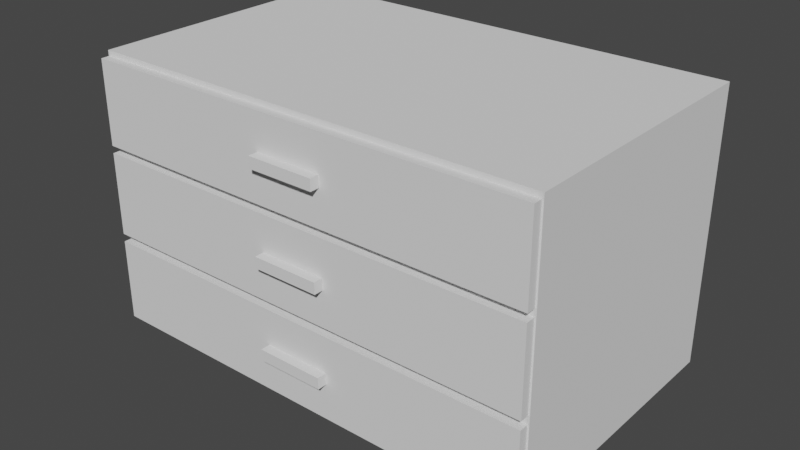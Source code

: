 # Source: drawers.blend  (saved by Blender 3.3.6; exported with 4.5.12 LTS)
import bpy
from mathutils import Matrix  # noqa: F401  (used for matrix-valued properties, if any)

bpy.ops.wm.read_factory_settings(use_empty=True)
scene = bpy.context.scene
scene.name = 'Scene'

# ---- collections
col_collection = bpy.data.collections.new('Collection'); scene.collection.children.link(col_collection)

# ---- world
world_world = bpy.data.worlds.new('World'); scene.world = world_world
world_world.use_nodes = True; world_world.node_tree.nodes.clear()
_N = world_world.node_tree.nodes; _L = world_world.node_tree.links
n0 = _N.new('ShaderNodeOutputWorld'); n0.name = 'World Output'; n0.location = (300, 300)
n1 = _N.new('ShaderNodeBackground'); n1.name = 'Background'; n1.location = (10, 300)
n1.inputs[0].default_value = (0.05088, 0.05088, 0.05088, 1.0)
_L.new(n1.outputs[0], n0.inputs[0])
n0.is_active_output = True
world_world.color = (0.05088, 0.05088, 0.05088)
world_world.use_sun_shadow = False
world_world.sun_shadow_jitter_overblur = 0.0

# ---- meshes
me_cube_001 = bpy.data.meshes.new('Cube.001')
me_cube_001.from_pydata([(-5.0, -3.0, -1.0), (-5.0, -3.0, 5.0), (-5.0, 3.0, -1.0), (-5.0, 3.0, 5.0), (5.0, -3.0, -1.0), (5.0, -3.0, 5.0), (5.0, 3.0, -1.0), (5.0, 3.0, 5.0), (5.0, -3.0, 1.0), (-5.0, -3.0, 1.0), (5.0, -3.0, 3.0), (-5.0, -3.0, 3.0), (-4.75, -3.0, 4.8), (4.75, -3.0, 4.8), (4.75, -3.0, 3.2), (-4.75, -3.0, 3.2), (4.75, -3.0, 2.8), (4.75, -3.0, 1.2), (-4.75, -3.0, 1.2), (-4.75, -3.0, 2.8), (4.75, -3.0, 0.8), (4.75, -3.0, -0.8), (-4.75, -3.0, -0.8), (-4.75, -3.0, 0.8), (-4.75, 2.8, 3.2), (-4.75, 2.8, 4.8), (4.75, 2.8, 4.8), (4.75, 2.8, 3.2), (4.75, 2.8, 2.8), (4.75, 2.8, 1.2), (-4.75, 2.8, 1.2), (-4.75, 2.8, 2.8), (4.75, 2.8, 0.8), (4.75, 2.8, -0.8), (-4.75, 2.8, -0.8), (-4.75, 2.8, 0.8)], [], [(0, 9, 11, 1, 3, 2), (2, 3, 7, 6), (6, 7, 5, 10, 8, 4), (4, 8, 20, 21), (2, 6, 4, 0), (7, 3, 1, 5), (11, 9, 18, 19), (1, 11, 15, 12), (14, 13, 26, 27), (11, 10, 14, 15), (10, 5, 13, 14), (5, 1, 12, 13), (16, 19, 31, 28), (9, 8, 17, 18), (8, 10, 16, 17), (10, 11, 19, 16), (23, 22, 34, 35), (8, 9, 23, 20), (0, 4, 21, 22), (9, 0, 22, 23), (24, 27, 26, 25), (12, 15, 24, 25), (15, 14, 27, 24), (13, 12, 25, 26), (30, 29, 28, 31), (18, 17, 29, 30), (19, 18, 30, 31), (17, 16, 28, 29), (33, 32, 35, 34), (21, 20, 32, 33), (20, 23, 35, 32), (22, 21, 33, 34)])
_uv = me_cube_001.uv_layers.new(name='UVMap')
_uv.uv.foreach_set('vector', [0.375, 0.0, 0.375, 0.0, 0.5, 0.0, 0.625, 0.0, 0.625, 0.25, 0.375, 0.25, 0.375, 0.25, 0.625, 0.25, 0.625, 0.5, 0.375, 0.5, 0.375, 0.5, 0.625, 0.5, 0.625, 0.75, 0.5, 0.75, 0.375, 0.75, 0.375, 0.75, 0.375, 0.75, 0.375, 0.75, 0.375, 0.75, 0.375, 0.75, 0.125, 0.5, 0.375, 0.5, 0.375, 0.75, 0.125, 0.75, 0.625, 0.5, 0.875, 0.5, 0.875, 0.75, 0.625, 0.75, 0.5, 0.0, 0.375, 0.0, 0.375, 0.0, 0.5, 0.0, 0.625, 0.0, 0.5, 0.0, 0.5, 0.0, 0.625, 0.0, 0.5, 0.75, 0.625, 0.75, 0.625, 0.75, 0.5, 0.75, 0.5, 1.0, 0.5, 0.75, 0.5, 0.75, 0.5, 1.0, 0.5, 0.75, 0.625, 0.75, 0.625, 0.75, 0.5, 0.75, 0.625, 0.75, 0.875, 0.75, 0.875, 0.75, 0.625, 0.75, 0.5, 0.75, 0.5, 1.0, 0.5, 1.0, 0.5, 0.75, 0.375, 1.0, 0.375, 0.75, 0.375, 0.75, 0.375, 1.0, 0.375, 0.75, 0.5, 0.75, 0.5, 0.75, 0.375, 0.75, 0.5, 0.75, 0.5, 1.0, 0.5, 1.0, 0.5, 0.75, 0.375, 0.0, 0.375, 0.0, 0.375, 0.0, 0.375, 0.0, 0.375, 0.75, 0.375, 1.0, 0.375, 1.0, 0.375, 0.75, 0.125, 0.75, 0.375, 0.75, 0.375, 0.75, 0.125, 0.75, 0.375, 0.0, 0.375, 0.0, 0.375, 0.0, 0.375, 0.0, 0.5, 1.0, 0.5, 0.75, 0.625, 0.75, 0.625, 1.0, 0.625, 0.0, 0.5, 0.0, 0.5, 0.0, 0.625, 0.0, 0.5, 1.0, 0.5, 0.75, 0.5, 0.75, 0.5, 1.0, 0.625, 0.75, 0.875, 0.75, 0.875, 0.75, 0.625, 0.75, 0.375, 1.0, 0.375, 0.75, 0.5, 0.75, 0.5, 1.0, 0.375, 1.0, 0.375, 0.75, 0.375, 0.75, 0.375, 1.0, 0.5, 0.0, 0.375, 0.0, 0.375, 0.0, 0.5, 0.0, 0.375, 0.75, 0.5, 0.75, 0.5, 0.75, 0.375, 0.75, 0.375, 0.75, 0.375, 0.75, 0.375, 1.0, 0.375, 1.0, 0.375, 0.75, 0.375, 0.75, 0.375, 0.75, 0.375, 0.75, 0.375, 0.75, 0.375, 1.0, 0.375, 1.0, 0.375, 0.75, 0.125, 0.75, 0.375, 0.75, 0.375, 0.75, 0.125, 0.75])
me_cube_001.update()
me_cube = bpy.data.meshes.new('Cube')
me_cube.from_pydata([(-4.6, -3.0, -0.7), (-4.6, -3.0, 0.7), (-4.6, 2.4, -0.7), (-4.6, 2.4, 0.7), (4.6, -3.0, -0.7), (4.6, -3.0, 0.7), (4.6, 2.4, -0.7), (4.6, 2.4, 0.7), (-4.968, -3.0, -0.91), (-4.968, -3.0, 0.91), (4.968, -3.0, 0.91), (4.968, -3.0, -0.91), (-4.968, -3.2, -0.91), (-4.968, -3.2, 0.91), (4.968, -3.2, 0.91), (4.968, -3.2, -0.91), (-0.735, -3.405, -0.1225), (-0.735, -3.405, 0.1225), (-0.735, -3.111, -0.1225), (-0.735, -3.111, 0.1225), (0.735, -3.405, -0.1225), (0.735, -3.405, 0.1225), (0.735, -3.111, -0.1225), (0.735, -3.111, 0.1225), (-4.37, -2.838, 0.7), (-4.37, 2.238, 0.7), (4.37, 2.238, 0.7), (4.37, -2.838, 0.7), (-4.37, -2.838, -0.6), (-4.37, 2.238, -0.6), (4.37, 2.238, -0.6), (4.37, -2.838, -0.6)], [], [(0, 1, 3, 2), (2, 3, 7, 6), (6, 7, 5, 4), (1, 0, 8, 9), (2, 6, 4, 0), (5, 7, 26, 27), (9, 8, 12, 13), (0, 4, 11, 8), (5, 1, 9, 10), (4, 5, 10, 11), (15, 14, 13, 12), (10, 9, 13, 14), (11, 10, 14, 15), (8, 11, 15, 12), (16, 17, 19, 18), (18, 19, 23, 22), (22, 23, 21, 20), (20, 21, 17, 16), (18, 22, 20, 16), (23, 19, 17, 21), (24, 27, 31, 28), (3, 1, 24, 25), (1, 5, 27, 24), (7, 3, 25, 26), (30, 29, 28, 31), (26, 25, 29, 30), (27, 26, 30, 31), (25, 24, 28, 29)])
_uv = me_cube.uv_layers.new(name='UVMap')
_uv.uv.foreach_set('vector', [0.375, 0.0, 0.625, 0.0, 0.625, 0.25, 0.375, 0.25, 0.375, 0.25, 0.625, 0.25, 0.625, 0.5, 0.375, 0.5, 0.375, 0.5, 0.625, 0.5, 0.625, 0.75, 0.375, 0.75, 0.625, 0.0, 0.375, 0.0, 0.375, 0.0, 0.625, 0.0, 0.125, 0.5, 0.375, 0.5, 0.375, 0.75, 0.125, 0.75, 0.625, 0.75, 0.625, 0.5, 0.625, 0.5, 0.625, 0.75, 0.625, 0.0, 0.375, 0.0, 0.375, 0.0, 0.625, 0.0, 0.125, 0.75, 0.375, 0.75, 0.375, 0.75, 0.125, 0.75, 0.625, 0.75, 0.875, 0.75, 0.875, 0.75, 0.625, 0.75, 0.375, 0.75, 0.625, 0.75, 0.625, 0.75, 0.375, 0.75, 0.375, 0.75, 0.625, 0.75, 0.625, 1.0, 0.375, 1.0, 0.625, 0.75, 0.875, 0.75, 0.875, 0.75, 0.625, 0.75, 0.375, 0.75, 0.625, 0.75, 0.625, 0.75, 0.375, 0.75, 0.125, 0.75, 0.375, 0.75, 0.375, 0.75, 0.125, 0.75, 0.375, 0.0, 0.625, 0.0, 0.625, 0.25, 0.375, 0.25, 0.375, 0.25, 0.625, 0.25, 0.625, 0.5, 0.375, 0.5, 0.375, 0.5, 0.625, 0.5, 0.625, 0.75, 0.375, 0.75, 0.375, 0.75, 0.625, 0.75, 0.625, 1.0, 0.375, 1.0, 0.125, 0.5, 0.375, 0.5, 0.375, 0.75, 0.125, 0.75, 0.625, 0.5, 0.875, 0.5, 0.875, 0.75, 0.625, 0.75, 0.875, 0.75, 0.625, 0.75, 0.625, 0.75, 0.875, 0.75, 0.625, 0.25, 0.625, 0.0, 0.625, 0.0, 0.625, 0.25, 0.875, 0.75, 0.625, 0.75, 0.625, 0.75, 0.875, 0.75, 0.625, 0.5, 0.625, 0.25, 0.625, 0.25, 0.625, 0.5, 0.625, 0.5, 0.875, 0.5, 0.875, 0.75, 0.625, 0.75, 0.625, 0.5, 0.625, 0.25, 0.625, 0.25, 0.625, 0.5, 0.625, 0.75, 0.625, 0.5, 0.625, 0.5, 0.625, 0.75, 0.625, 0.25, 0.625, 0.0, 0.625, 0.0, 0.625, 0.25])
me_cube.update()
me_cube_002 = bpy.data.meshes.new('Cube.002')
me_cube_002.from_pydata([(-4.6, -3.0, 1.2), (-4.6, -3.0, 2.6), (-4.6, 2.4, 1.2), (-4.6, 2.4, 2.6), (4.6, -3.0, 1.2), (4.6, -3.0, 2.6), (4.6, 2.4, 1.2), (4.6, 2.4, 2.6), (-4.968, -3.0, 0.99), (-4.968, -3.0, 2.81), (4.968, -3.0, 2.81), (4.968, -3.0, 0.99), (-4.968, -3.2, 0.99), (-4.968, -3.2, 2.81), (4.968, -3.2, 2.81), (4.968, -3.2, 0.99), (-0.735, -3.405, 1.778), (-0.735, -3.405, 2.022), (-0.735, -3.111, 1.778), (-0.735, -3.111, 2.022), (0.735, -3.405, 1.778), (0.735, -3.405, 2.022), (0.735, -3.111, 1.778), (0.735, -3.111, 2.022), (-4.37, -2.838, 2.6), (-4.37, 2.238, 2.6), (4.37, 2.238, 2.6), (4.37, -2.838, 2.6), (-4.37, -2.838, 1.3), (-4.37, 2.238, 1.3), (4.37, 2.238, 1.3), (4.37, -2.838, 1.3)], [], [(0, 1, 3, 2), (2, 3, 7, 6), (6, 7, 5, 4), (1, 0, 8, 9), (2, 6, 4, 0), (5, 7, 26, 27), (9, 8, 12, 13), (0, 4, 11, 8), (5, 1, 9, 10), (4, 5, 10, 11), (15, 14, 13, 12), (10, 9, 13, 14), (11, 10, 14, 15), (8, 11, 15, 12), (16, 17, 19, 18), (18, 19, 23, 22), (22, 23, 21, 20), (20, 21, 17, 16), (18, 22, 20, 16), (23, 19, 17, 21), (24, 27, 31, 28), (3, 1, 24, 25), (1, 5, 27, 24), (7, 3, 25, 26), (30, 29, 28, 31), (26, 25, 29, 30), (27, 26, 30, 31), (25, 24, 28, 29)])
_uv = me_cube_002.uv_layers.new(name='UVMap')
_uv.uv.foreach_set('vector', [0.375, 0.0, 0.625, 0.0, 0.625, 0.25, 0.375, 0.25, 0.375, 0.25, 0.625, 0.25, 0.625, 0.5, 0.375, 0.5, 0.375, 0.5, 0.625, 0.5, 0.625, 0.75, 0.375, 0.75, 0.625, 0.0, 0.375, 0.0, 0.375, 0.0, 0.625, 0.0, 0.125, 0.5, 0.375, 0.5, 0.375, 0.75, 0.125, 0.75, 0.625, 0.75, 0.625, 0.5, 0.625, 0.5, 0.625, 0.75, 0.625, 0.0, 0.375, 0.0, 0.375, 0.0, 0.625, 0.0, 0.125, 0.75, 0.375, 0.75, 0.375, 0.75, 0.125, 0.75, 0.625, 0.75, 0.875, 0.75, 0.875, 0.75, 0.625, 0.75, 0.375, 0.75, 0.625, 0.75, 0.625, 0.75, 0.375, 0.75, 0.375, 0.75, 0.625, 0.75, 0.625, 1.0, 0.375, 1.0, 0.625, 0.75, 0.875, 0.75, 0.875, 0.75, 0.625, 0.75, 0.375, 0.75, 0.625, 0.75, 0.625, 0.75, 0.375, 0.75, 0.125, 0.75, 0.375, 0.75, 0.375, 0.75, 0.125, 0.75, 0.375, 0.0, 0.625, 0.0, 0.625, 0.25, 0.375, 0.25, 0.375, 0.25, 0.625, 0.25, 0.625, 0.5, 0.375, 0.5, 0.375, 0.5, 0.625, 0.5, 0.625, 0.75, 0.375, 0.75, 0.375, 0.75, 0.625, 0.75, 0.625, 1.0, 0.375, 1.0, 0.125, 0.5, 0.375, 0.5, 0.375, 0.75, 0.125, 0.75, 0.625, 0.5, 0.875, 0.5, 0.875, 0.75, 0.625, 0.75, 0.875, 0.75, 0.625, 0.75, 0.625, 0.75, 0.875, 0.75, 0.625, 0.25, 0.625, 0.0, 0.625, 0.0, 0.625, 0.25, 0.875, 0.75, 0.625, 0.75, 0.625, 0.75, 0.875, 0.75, 0.625, 0.5, 0.625, 0.25, 0.625, 0.25, 0.625, 0.5, 0.625, 0.5, 0.875, 0.5, 0.875, 0.75, 0.625, 0.75, 0.625, 0.5, 0.625, 0.25, 0.625, 0.25, 0.625, 0.5, 0.625, 0.75, 0.625, 0.5, 0.625, 0.5, 0.625, 0.75, 0.625, 0.25, 0.625, 0.0, 0.625, 0.0, 0.625, 0.25])
me_cube_002.update()
me_cube_003 = bpy.data.meshes.new('Cube.003')
me_cube_003.from_pydata([(-4.6, -3.0, 3.28), (-4.6, -3.0, 4.68), (-4.6, 2.4, 3.28), (-4.6, 2.4, 4.68), (4.6, -3.0, 3.28), (4.6, -3.0, 4.68), (4.6, 2.4, 3.28), (4.6, 2.4, 4.68), (-4.968, -3.0, 3.07), (-4.968, -3.0, 4.89), (4.968, -3.0, 4.89), (4.968, -3.0, 3.07), (-4.968, -3.2, 3.07), (-4.968, -3.2, 4.89), (4.968, -3.2, 4.89), (4.968, -3.2, 3.07), (-0.735, -3.405, 3.858), (-0.735, -3.405, 4.103), (-0.735, -3.111, 3.858), (-0.735, -3.111, 4.103), (0.735, -3.405, 3.858), (0.735, -3.405, 4.103), (0.735, -3.111, 3.858), (0.735, -3.111, 4.103), (-4.37, -2.838, 4.68), (-4.37, 2.238, 4.68), (4.37, 2.238, 4.68), (4.37, -2.838, 4.68), (-4.37, -2.838, 3.38), (-4.37, 2.238, 3.38), (4.37, 2.238, 3.38), (4.37, -2.838, 3.38)], [], [(0, 1, 3, 2), (2, 3, 7, 6), (6, 7, 5, 4), (1, 0, 8, 9), (2, 6, 4, 0), (5, 7, 26, 27), (9, 8, 12, 13), (0, 4, 11, 8), (5, 1, 9, 10), (4, 5, 10, 11), (15, 14, 13, 12), (10, 9, 13, 14), (11, 10, 14, 15), (8, 11, 15, 12), (16, 17, 19, 18), (18, 19, 23, 22), (22, 23, 21, 20), (20, 21, 17, 16), (18, 22, 20, 16), (23, 19, 17, 21), (24, 27, 31, 28), (3, 1, 24, 25), (1, 5, 27, 24), (7, 3, 25, 26), (30, 29, 28, 31), (26, 25, 29, 30), (27, 26, 30, 31), (25, 24, 28, 29)])
_uv = me_cube_003.uv_layers.new(name='UVMap')
_uv.uv.foreach_set('vector', [0.375, 0.0, 0.625, 0.0, 0.625, 0.25, 0.375, 0.25, 0.375, 0.25, 0.625, 0.25, 0.625, 0.5, 0.375, 0.5, 0.375, 0.5, 0.625, 0.5, 0.625, 0.75, 0.375, 0.75, 0.625, 0.0, 0.375, 0.0, 0.375, 0.0, 0.625, 0.0, 0.125, 0.5, 0.375, 0.5, 0.375, 0.75, 0.125, 0.75, 0.625, 0.75, 0.625, 0.5, 0.625, 0.5, 0.625, 0.75, 0.625, 0.0, 0.375, 0.0, 0.375, 0.0, 0.625, 0.0, 0.125, 0.75, 0.375, 0.75, 0.375, 0.75, 0.125, 0.75, 0.625, 0.75, 0.875, 0.75, 0.875, 0.75, 0.625, 0.75, 0.375, 0.75, 0.625, 0.75, 0.625, 0.75, 0.375, 0.75, 0.375, 0.75, 0.625, 0.75, 0.625, 1.0, 0.375, 1.0, 0.625, 0.75, 0.875, 0.75, 0.875, 0.75, 0.625, 0.75, 0.375, 0.75, 0.625, 0.75, 0.625, 0.75, 0.375, 0.75, 0.125, 0.75, 0.375, 0.75, 0.375, 0.75, 0.125, 0.75, 0.375, 0.0, 0.625, 0.0, 0.625, 0.25, 0.375, 0.25, 0.375, 0.25, 0.625, 0.25, 0.625, 0.5, 0.375, 0.5, 0.375, 0.5, 0.625, 0.5, 0.625, 0.75, 0.375, 0.75, 0.375, 0.75, 0.625, 0.75, 0.625, 1.0, 0.375, 1.0, 0.125, 0.5, 0.375, 0.5, 0.375, 0.75, 0.125, 0.75, 0.625, 0.5, 0.875, 0.5, 0.875, 0.75, 0.625, 0.75, 0.875, 0.75, 0.625, 0.75, 0.625, 0.75, 0.875, 0.75, 0.625, 0.25, 0.625, 0.0, 0.625, 0.0, 0.625, 0.25, 0.875, 0.75, 0.625, 0.75, 0.625, 0.75, 0.875, 0.75, 0.625, 0.5, 0.625, 0.25, 0.625, 0.25, 0.625, 0.5, 0.625, 0.5, 0.875, 0.5, 0.875, 0.75, 0.625, 0.75, 0.625, 0.5, 0.625, 0.25, 0.625, 0.25, 0.625, 0.5, 0.625, 0.75, 0.625, 0.5, 0.625, 0.5, 0.625, 0.75, 0.625, 0.25, 0.625, 0.0, 0.625, 0.0, 0.625, 0.25])
me_cube_003.update()
me_cylinder = bpy.data.meshes.new('Cylinder')
me_cylinder.from_pydata([(4.0, -1.75, -1.516), (4.0, -1.75, -0.8655), (4.049, -1.755, -1.516), (4.049, -1.755, -0.8655), (4.096, -1.769, -1.516), (4.096, -1.769, -0.8655), (4.139, -1.792, -1.516), (4.139, -1.792, -0.8655), (4.177, -1.823, -1.516), (4.177, -1.823, -0.8655), (4.208, -1.861, -1.516), (4.208, -1.861, -0.8655), (4.231, -1.904, -1.516), (4.231, -1.904, -0.8655), (4.245, -1.951, -1.516), (4.245, -1.951, -0.8655), (4.25, -2.0, -1.516), (4.25, -2.0, -0.8655), (4.245, -2.049, -1.516), (4.245, -2.049, -0.8655), (4.231, -2.096, -1.516), (4.231, -2.096, -0.8655), (4.208, -2.139, -1.516), (4.208, -2.139, -0.8655), (4.177, -2.177, -1.516), (4.177, -2.177, -0.8655), (4.139, -2.208, -1.516), (4.139, -2.208, -0.8655), (4.096, -2.231, -1.516), (4.096, -2.231, -0.8655), (4.049, -2.245, -1.516), (4.049, -2.245, -0.8655), (4.0, -2.25, -1.516), (4.0, -2.25, -0.8655), (3.951, -2.245, -1.516), (3.951, -2.245, -0.8655), (3.904, -2.231, -1.516), (3.904, -2.231, -0.8655), (3.861, -2.208, -1.516), (3.861, -2.208, -0.8655), (3.823, -2.177, -1.516), (3.823, -2.177, -0.8655), (3.792, -2.139, -1.516), (3.792, -2.139, -0.8655), (3.769, -2.096, -1.516), (3.769, -2.096, -0.8655), (3.755, -2.049, -1.516), (3.755, -2.049, -0.8655), (3.75, -2.0, -1.516), (3.75, -2.0, -0.8655), (3.755, -1.951, -1.516), (3.755, -1.951, -0.8655), (3.769, -1.904, -1.516), (3.769, -1.904, -0.8655), (3.792, -1.861, -1.516), (3.792, -1.861, -0.8655), (3.823, -1.823, -1.516), (3.823, -1.823, -0.8655), (3.861, -1.792, -1.516), (3.861, -1.792, -0.8655), (3.904, -1.769, -1.516), (3.904, -1.769, -0.8655), (3.951, -1.755, -1.516), (3.951, -1.755, -0.8655)], [], [(0, 1, 3, 2), (2, 3, 5, 4), (4, 5, 7, 6), (6, 7, 9, 8), (8, 9, 11, 10), (10, 11, 13, 12), (12, 13, 15, 14), (14, 15, 17, 16), (16, 17, 19, 18), (18, 19, 21, 20), (20, 21, 23, 22), (22, 23, 25, 24), (24, 25, 27, 26), (26, 27, 29, 28), (28, 29, 31, 30), (30, 31, 33, 32), (32, 33, 35, 34), (34, 35, 37, 36), (36, 37, 39, 38), (38, 39, 41, 40), (40, 41, 43, 42), (42, 43, 45, 44), (44, 45, 47, 46), (46, 47, 49, 48), (48, 49, 51, 50), (50, 51, 53, 52), (52, 53, 55, 54), (54, 55, 57, 56), (56, 57, 59, 58), (58, 59, 61, 60), (3, 1, 63, 61, 59, 57, 55, 53, 51, 49, 47, 45, 43, 41, 39, 37, 35, 33, 31, 29, 27, 25, 23, 21, 19, 17, 15, 13, 11, 9, 7, 5), (60, 61, 63, 62), (62, 63, 1, 0), (0, 2, 4, 6, 8, 10, 12, 14, 16, 18, 20, 22, 24, 26, 28, 30, 32, 34, 36, 38, 40, 42, 44, 46, 48, 50, 52, 54, 56, 58, 60, 62)])
_uv = me_cylinder.uv_layers.new(name='UVMap')
_uv.uv.foreach_set('vector', [1.0, 0.5, 1.0, 1.0, 0.9688, 1.0, 0.9688, 0.5, 0.9688, 0.5, 0.9688, 1.0, 0.9375, 1.0, 0.9375, 0.5, 0.9375, 0.5, 0.9375, 1.0, 0.9062, 1.0, 0.9062, 0.5, 0.9062, 0.5, 0.9062, 1.0, 0.875, 1.0, 0.875, 0.5, 0.875, 0.5, 0.875, 1.0, 0.8438, 1.0, 0.8438, 0.5, 0.8438, 0.5, 0.8438, 1.0, 0.8125, 1.0, 0.8125, 0.5, 0.8125, 0.5, 0.8125, 1.0, 0.7812, 1.0, 0.7812, 0.5, 0.7812, 0.5, 0.7812, 1.0, 0.75, 1.0, 0.75, 0.5, 0.75, 0.5, 0.75, 1.0, 0.7188, 1.0, 0.7188, 0.5, 0.7188, 0.5, 0.7188, 1.0, 0.6875, 1.0, 0.6875, 0.5, 0.6875, 0.5, 0.6875, 1.0, 0.6562, 1.0, 0.6562, 0.5, 0.6562, 0.5, 0.6562, 1.0, 0.625, 1.0, 0.625, 0.5, 0.625, 0.5, 0.625, 1.0, 0.5938, 1.0, 0.5938, 0.5, 0.5938, 0.5, 0.5938, 1.0, 0.5625, 1.0, 0.5625, 0.5, 0.5625, 0.5, 0.5625, 1.0, 0.5312, 1.0, 0.5312, 0.5, 0.5312, 0.5, 0.5312, 1.0, 0.5, 1.0, 0.5, 0.5, 0.5, 0.5, 0.5, 1.0, 0.4688, 1.0, 0.4688, 0.5, 0.4688, 0.5, 0.4688, 1.0, 0.4375, 1.0, 0.4375, 0.5, 0.4375, 0.5, 0.4375, 1.0, 0.4062, 1.0, 0.4062, 0.5, 0.4062, 0.5, 0.4062, 1.0, 0.375, 1.0, 0.375, 0.5, 0.375, 0.5, 0.375, 1.0, 0.3438, 1.0, 0.3438, 0.5, 0.3438, 0.5, 0.3438, 1.0, 0.3125, 1.0, 0.3125, 0.5, 0.3125, 0.5, 0.3125, 1.0, 0.2812, 1.0, 0.2812, 0.5, 0.2812, 0.5, 0.2812, 1.0, 0.25, 1.0, 0.25, 0.5, 0.25, 0.5, 0.25, 1.0, 0.2188, 1.0, 0.2188, 0.5, 0.2188, 0.5, 0.2188, 1.0, 0.1875, 1.0, 0.1875, 0.5, 0.1875, 0.5, 0.1875, 1.0, 0.1562, 1.0, 0.1562, 0.5, 0.1562, 0.5, 0.1562, 1.0, 0.125, 1.0, 0.125, 0.5, 0.125, 0.5, 0.125, 1.0, 0.09375, 1.0, 0.09375, 0.5, 0.09375, 0.5, 0.09375, 1.0, 0.0625, 1.0, 0.0625, 0.5, 0.2968, 0.4854, 0.25, 0.49, 0.2032, 0.4854, 0.1582, 0.4717, 0.1167, 0.4496, 0.08029, 0.4197, 0.05045, 0.3833, 0.02827, 0.3418, 0.01461, 0.2968, 0.01, 0.25, 0.01461, 0.2032, 0.02827, 0.1582, 0.05045, 0.1167, 0.08029, 0.08029, 0.1167, 0.05045, 0.1582, 0.02827, 0.2032, 0.01461, 0.25, 0.01, 0.2968, 0.01461, 0.3418, 0.02827, 0.3833, 0.05045, 0.4197, 0.08029, 0.4496, 0.1167, 0.4717, 0.1582, 0.4854, 0.2032, 0.49, 0.25, 0.4854, 0.2968, 0.4717, 0.3418, 0.4496, 0.3833, 0.4197, 0.4197, 0.3833, 0.4496, 0.3418, 0.4717, 0.0625, 0.5, 0.0625, 1.0, 0.03125, 1.0, 0.03125, 0.5, 0.03125, 0.5, 0.03125, 1.0, 0.0, 1.0, 0.0, 0.5, 0.75, 0.49, 0.7968, 0.4854, 0.8418, 0.4717, 0.8833, 0.4496, 0.9197, 0.4197, 0.9496, 0.3833, 0.9717, 0.3418, 0.9854, 0.2968, 0.99, 0.25, 0.9854, 0.2032, 0.9717, 0.1582, 0.9496, 0.1167, 0.9197, 0.08029, 0.8833, 0.05045, 0.8418, 0.02827, 0.7968, 0.01461, 0.75, 0.01, 0.7032, 0.01461, 0.6582, 0.02827, 0.6167, 0.05045, 0.5803, 0.08029, 0.5504, 0.1167, 0.5283, 0.1582, 0.5146, 0.2032, 0.51, 0.25, 0.5146, 0.2968, 0.5283, 0.3418, 0.5504, 0.3833, 0.5803, 0.4197, 0.6167, 0.4496, 0.6582, 0.4717, 0.7032, 0.4854])
me_cylinder.update()

# ---- objects
ob_cube = bpy.data.objects.new('Cube', me_cube_001)
ob_cube_001 = bpy.data.objects.new('Cube.001', me_cube)
ob_cube_002 = bpy.data.objects.new('Cube.002', me_cube_002)
ob_cube_003 = bpy.data.objects.new('Cube.003', me_cube_003)
ob_cylinder = bpy.data.objects.new('Cylinder', me_cylinder)

# ---- transforms, parenting, visibility, modifiers, constraints
ob_cube.location = (0.0, 0.0, 0.0)
ob_cube_001.location = (0.0, 0.0, 0.0)
ob_cube_002.location = (0.0, 0.0, 0.09867)
ob_cube_003.location = (0.0, 0.0, 0.0)
ob_cylinder.location = (0.0, 0.0, 0.0)
_m = ob_cylinder.modifiers.new('Mirror', 'MIRROR')
_m.use_axis = (True, True, False)

# ---- collection membership
col_collection.objects.link(ob_cube)
col_collection.objects.link(ob_cube_001)
col_collection.objects.link(ob_cube_002)
col_collection.objects.link(ob_cube_003)
col_collection.objects.link(ob_cylinder)

# ---- scene / render settings (as saved in the file)
scene.frame_start = 1; scene.frame_end = 250; scene.frame_set(1)
scene.render.engine = 'BLENDER_EEVEE_NEXT'
scene.cycles.sampling_pattern = 'TABULATED_SOBOL'
scene.cycles.use_light_tree = False
scene.view_settings.view_transform = 'Filmic'
bpy.context.view_layer.update()

# ---- added for rendering (the .blend has no active camera and no usable light): camera, sun
cam_auto = bpy.data.cameras.new('AutoCamera')
cam_auto.lens = 50.0
cam_auto.sensor_width = 36.0
cam_auto.clip_end = 1000.0
ob_auto_camera = bpy.data.objects.new('AutoCamera', cam_auto)
scene.collection.objects.link(ob_auto_camera)
ob_auto_camera.location = (12.5323, -15.2411, 11.7681)
ob_auto_camera.rotation_euler = (1.09748, -7.21219e-08, 0.694738)
scene.camera = ob_auto_camera
light_auto_sun = bpy.data.lights.new('AutoSun', 'SUN')
light_auto_sun.energy = 3.0
light_auto_sun.angle = 0.0523599
ob_auto_sun = bpy.data.objects.new('AutoSun', light_auto_sun)
scene.collection.objects.link(ob_auto_sun)
ob_auto_sun.rotation_euler = (0.872665, 0.174533, 0.523599)
bpy.context.view_layer.update()
